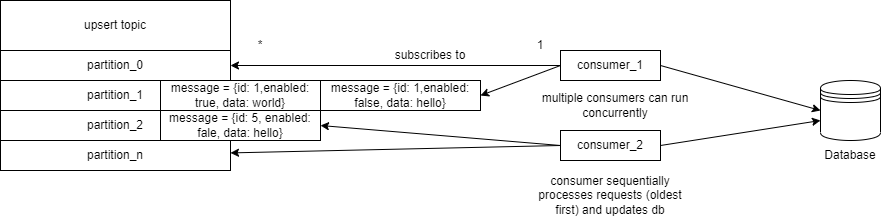

The diagram above was exported from draw.io. Its source (the exported page's mxGraphModel, read from the mxfile embedded in the PNG):
<mxGraphModel dx="755" dy="857" grid="1" gridSize="10" guides="1" tooltips="1" connect="1" arrows="1" fold="1" page="1" pageScale="1" pageWidth="850" pageHeight="1100" math="0" shadow="0">
  <root>
    <mxCell id="ykMV7N7zj1EEaa6dsBEq-0" />
    <mxCell id="ykMV7N7zj1EEaa6dsBEq-1" parent="ykMV7N7zj1EEaa6dsBEq-0" />
    <mxCell id="dQfCrRdpP34Detrcs1iq-0" value="upsert topic" style="rounded=0;whiteSpace=wrap;html=1;" vertex="1" parent="ykMV7N7zj1EEaa6dsBEq-1">
      <mxGeometry x="150" y="300" width="230" height="50" as="geometry" />
    </mxCell>
    <mxCell id="dQfCrRdpP34Detrcs1iq-1" style="edgeStyle=orthogonalEdgeStyle;rounded=0;orthogonalLoop=1;jettySize=auto;html=1;exitX=0.5;exitY=1;exitDx=0;exitDy=0;" edge="1" parent="ykMV7N7zj1EEaa6dsBEq-1" source="dQfCrRdpP34Detrcs1iq-0" target="dQfCrRdpP34Detrcs1iq-0">
      <mxGeometry relative="1" as="geometry" />
    </mxCell>
    <mxCell id="dQfCrRdpP34Detrcs1iq-2" value="" style="edgeStyle=orthogonalEdgeStyle;rounded=0;orthogonalLoop=1;jettySize=auto;html=1;" edge="1" parent="ykMV7N7zj1EEaa6dsBEq-1" source="dQfCrRdpP34Detrcs1iq-3" target="dQfCrRdpP34Detrcs1iq-5">
      <mxGeometry relative="1" as="geometry" />
    </mxCell>
    <mxCell id="dQfCrRdpP34Detrcs1iq-3" value="partition_0" style="rounded=0;whiteSpace=wrap;html=1;" vertex="1" parent="ykMV7N7zj1EEaa6dsBEq-1">
      <mxGeometry x="150" y="350" width="230" height="30" as="geometry" />
    </mxCell>
    <mxCell id="dQfCrRdpP34Detrcs1iq-4" value="" style="edgeStyle=orthogonalEdgeStyle;rounded=0;orthogonalLoop=1;jettySize=auto;html=1;" edge="1" parent="ykMV7N7zj1EEaa6dsBEq-1" source="dQfCrRdpP34Detrcs1iq-5" target="dQfCrRdpP34Detrcs1iq-7">
      <mxGeometry relative="1" as="geometry" />
    </mxCell>
    <mxCell id="dQfCrRdpP34Detrcs1iq-5" value="partition_1" style="rounded=0;whiteSpace=wrap;html=1;" vertex="1" parent="ykMV7N7zj1EEaa6dsBEq-1">
      <mxGeometry x="150" y="380" width="230" height="30" as="geometry" />
    </mxCell>
    <mxCell id="dQfCrRdpP34Detrcs1iq-6" value="" style="edgeStyle=orthogonalEdgeStyle;rounded=0;orthogonalLoop=1;jettySize=auto;html=1;" edge="1" parent="ykMV7N7zj1EEaa6dsBEq-1" source="dQfCrRdpP34Detrcs1iq-7" target="dQfCrRdpP34Detrcs1iq-8">
      <mxGeometry relative="1" as="geometry" />
    </mxCell>
    <mxCell id="dQfCrRdpP34Detrcs1iq-7" value="partition_2" style="rounded=0;whiteSpace=wrap;html=1;" vertex="1" parent="ykMV7N7zj1EEaa6dsBEq-1">
      <mxGeometry x="150" y="410" width="230" height="30" as="geometry" />
    </mxCell>
    <mxCell id="dQfCrRdpP34Detrcs1iq-8" value="partition_n" style="rounded=0;whiteSpace=wrap;html=1;" vertex="1" parent="ykMV7N7zj1EEaa6dsBEq-1">
      <mxGeometry x="150" y="440" width="230" height="30" as="geometry" />
    </mxCell>
    <mxCell id="dQfCrRdpP34Detrcs1iq-9" value="message = {id: 1,enabled: false, data: hello}" style="rounded=0;whiteSpace=wrap;html=1;" vertex="1" parent="ykMV7N7zj1EEaa6dsBEq-1">
      <mxGeometry x="470" y="380" width="160" height="30" as="geometry" />
    </mxCell>
    <mxCell id="dQfCrRdpP34Detrcs1iq-10" value="message = {id: 1,enabled: true, data: world}" style="rounded=0;whiteSpace=wrap;html=1;" vertex="1" parent="ykMV7N7zj1EEaa6dsBEq-1">
      <mxGeometry x="310" y="380" width="160" height="30" as="geometry" />
    </mxCell>
    <mxCell id="dQfCrRdpP34Detrcs1iq-11" value="message = {id: 5, enabled: fale, data: hello}" style="rounded=0;whiteSpace=wrap;html=1;" vertex="1" parent="ykMV7N7zj1EEaa6dsBEq-1">
      <mxGeometry x="310" y="410" width="160" height="30" as="geometry" />
    </mxCell>
    <mxCell id="dQfCrRdpP34Detrcs1iq-12" value="consumer_1" style="rounded=0;whiteSpace=wrap;html=1;" vertex="1" parent="ykMV7N7zj1EEaa6dsBEq-1">
      <mxGeometry x="710" y="350" width="100" height="30" as="geometry" />
    </mxCell>
    <mxCell id="dQfCrRdpP34Detrcs1iq-13" value="consumer_2" style="rounded=0;whiteSpace=wrap;html=1;" vertex="1" parent="ykMV7N7zj1EEaa6dsBEq-1">
      <mxGeometry x="710" y="430" width="100" height="30" as="geometry" />
    </mxCell>
    <mxCell id="dQfCrRdpP34Detrcs1iq-14" value="" style="endArrow=classic;html=1;rounded=0;exitX=0;exitY=0.5;exitDx=0;exitDy=0;entryX=1;entryY=0.5;entryDx=0;entryDy=0;" edge="1" parent="ykMV7N7zj1EEaa6dsBEq-1" source="dQfCrRdpP34Detrcs1iq-12" target="dQfCrRdpP34Detrcs1iq-3">
      <mxGeometry width="50" height="50" relative="1" as="geometry">
        <mxPoint x="480" y="460" as="sourcePoint" />
        <mxPoint x="530" y="410" as="targetPoint" />
      </mxGeometry>
    </mxCell>
    <mxCell id="dQfCrRdpP34Detrcs1iq-15" value="" style="endArrow=classic;html=1;rounded=0;exitX=0;exitY=0.5;exitDx=0;exitDy=0;entryX=1;entryY=0.5;entryDx=0;entryDy=0;" edge="1" parent="ykMV7N7zj1EEaa6dsBEq-1" source="dQfCrRdpP34Detrcs1iq-12" target="dQfCrRdpP34Detrcs1iq-9">
      <mxGeometry width="50" height="50" relative="1" as="geometry">
        <mxPoint x="720" y="345" as="sourcePoint" />
        <mxPoint x="390" y="375" as="targetPoint" />
      </mxGeometry>
    </mxCell>
    <mxCell id="dQfCrRdpP34Detrcs1iq-17" value="" style="endArrow=classic;html=1;rounded=0;exitX=0;exitY=0.5;exitDx=0;exitDy=0;entryX=1;entryY=0.5;entryDx=0;entryDy=0;" edge="1" parent="ykMV7N7zj1EEaa6dsBEq-1" source="dQfCrRdpP34Detrcs1iq-13" target="dQfCrRdpP34Detrcs1iq-11">
      <mxGeometry width="50" height="50" relative="1" as="geometry">
        <mxPoint x="720" y="345" as="sourcePoint" />
        <mxPoint x="640" y="405" as="targetPoint" />
      </mxGeometry>
    </mxCell>
    <mxCell id="dQfCrRdpP34Detrcs1iq-18" value="" style="endArrow=classic;html=1;rounded=0;exitX=0;exitY=0.5;exitDx=0;exitDy=0;" edge="1" parent="ykMV7N7zj1EEaa6dsBEq-1" source="dQfCrRdpP34Detrcs1iq-13" target="dQfCrRdpP34Detrcs1iq-8">
      <mxGeometry width="50" height="50" relative="1" as="geometry">
        <mxPoint x="720" y="455" as="sourcePoint" />
        <mxPoint x="480" y="435" as="targetPoint" />
      </mxGeometry>
    </mxCell>
    <mxCell id="dQfCrRdpP34Detrcs1iq-19" value="*" style="text;html=1;strokeColor=none;fillColor=none;align=center;verticalAlign=middle;whiteSpace=wrap;rounded=0;" vertex="1" parent="ykMV7N7zj1EEaa6dsBEq-1">
      <mxGeometry x="380" y="330" width="60" height="30" as="geometry" />
    </mxCell>
    <mxCell id="dQfCrRdpP34Detrcs1iq-20" value="1" style="text;html=1;strokeColor=none;fillColor=none;align=center;verticalAlign=middle;whiteSpace=wrap;rounded=0;" vertex="1" parent="ykMV7N7zj1EEaa6dsBEq-1">
      <mxGeometry x="660" y="330" width="60" height="30" as="geometry" />
    </mxCell>
    <mxCell id="dQfCrRdpP34Detrcs1iq-21" value="multiple consumers can run concurrently" style="text;html=1;strokeColor=none;fillColor=none;align=center;verticalAlign=middle;whiteSpace=wrap;rounded=0;" vertex="1" parent="ykMV7N7zj1EEaa6dsBEq-1">
      <mxGeometry x="690" y="390" width="150" height="30" as="geometry" />
    </mxCell>
    <mxCell id="dQfCrRdpP34Detrcs1iq-22" value="consumer sequentially processes requests (oldest first) and updates db" style="text;html=1;strokeColor=none;fillColor=none;align=center;verticalAlign=middle;whiteSpace=wrap;rounded=0;" vertex="1" parent="ykMV7N7zj1EEaa6dsBEq-1">
      <mxGeometry x="685" y="480" width="150" height="30" as="geometry" />
    </mxCell>
    <mxCell id="dQfCrRdpP34Detrcs1iq-24" value="" style="shape=datastore;whiteSpace=wrap;html=1;" vertex="1" parent="ykMV7N7zj1EEaa6dsBEq-1">
      <mxGeometry x="970" y="380" width="60" height="60" as="geometry" />
    </mxCell>
    <mxCell id="dQfCrRdpP34Detrcs1iq-25" value="" style="endArrow=classic;html=1;rounded=0;entryX=0;entryY=0.5;entryDx=0;entryDy=0;exitX=1;exitY=0.5;exitDx=0;exitDy=0;" edge="1" parent="ykMV7N7zj1EEaa6dsBEq-1" source="dQfCrRdpP34Detrcs1iq-12" target="dQfCrRdpP34Detrcs1iq-24">
      <mxGeometry width="50" height="50" relative="1" as="geometry">
        <mxPoint x="700" y="430" as="sourcePoint" />
        <mxPoint x="750" y="380" as="targetPoint" />
      </mxGeometry>
    </mxCell>
    <mxCell id="dQfCrRdpP34Detrcs1iq-26" value="" style="endArrow=classic;html=1;rounded=0;exitX=1;exitY=0.5;exitDx=0;exitDy=0;" edge="1" parent="ykMV7N7zj1EEaa6dsBEq-1" source="dQfCrRdpP34Detrcs1iq-13">
      <mxGeometry width="50" height="50" relative="1" as="geometry">
        <mxPoint x="820" y="375" as="sourcePoint" />
        <mxPoint x="970" y="420" as="targetPoint" />
      </mxGeometry>
    </mxCell>
    <mxCell id="dQfCrRdpP34Detrcs1iq-27" value="Database" style="text;html=1;strokeColor=none;fillColor=none;align=center;verticalAlign=middle;whiteSpace=wrap;rounded=0;" vertex="1" parent="ykMV7N7zj1EEaa6dsBEq-1">
      <mxGeometry x="970" y="440" width="60" height="30" as="geometry" />
    </mxCell>
    <mxCell id="dQfCrRdpP34Detrcs1iq-28" value="subscribes to" style="text;html=1;strokeColor=none;fillColor=none;align=center;verticalAlign=middle;whiteSpace=wrap;rounded=0;" vertex="1" parent="ykMV7N7zj1EEaa6dsBEq-1">
      <mxGeometry x="530" y="340" width="100" height="30" as="geometry" />
    </mxCell>
  </root>
</mxGraphModel>